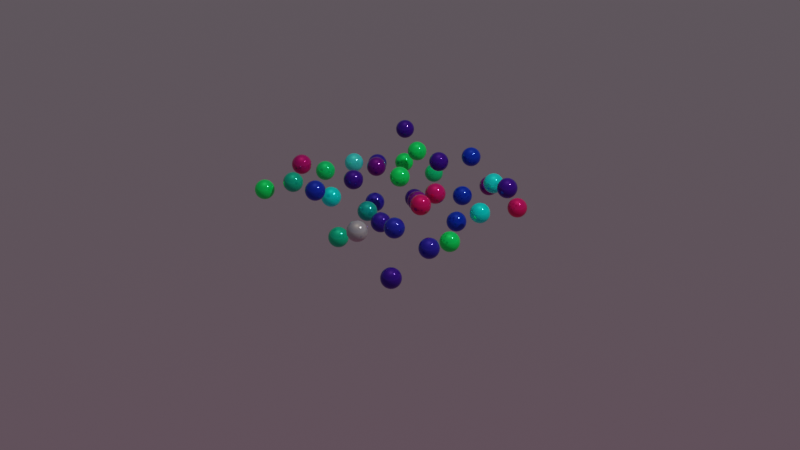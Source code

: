 # Source: Chapter9Final.blend  (saved by Blender 3.2.14; exported with 4.5.12 LTS)
import bpy
from mathutils import Matrix  # noqa: F401  (used for matrix-valued properties, if any)

bpy.ops.wm.read_factory_settings(use_empty=True)
scene = bpy.context.scene
scene.name = 'Scene'

# ---- collections
col_collection = bpy.data.collections.new('Collection'); scene.collection.children.link(col_collection)

# ---- materials (node trees are filled in below, after node groups)
mat_multicolor = bpy.data.materials.new('MultiColor')
mat_multicolor.alpha_threshold = 0.0
mat_multicolor.use_transparent_shadow = False
mat_multicolor.line_color = (0.0, 0.0, 0.0, 1.0)

# ---- node groups
ng_chapter9 = bpy.data.node_groups.new('Chapter9', 'GeometryNodeTree')
_s = ng_chapter9.interface.new_socket(name='Geometry', in_out='OUTPUT', socket_type='NodeSocketGeometry')
_s = ng_chapter9.interface.new_socket(name='Geometry', in_out='INPUT', socket_type='NodeSocketGeometry')
_s = ng_chapter9.interface.new_socket(name='Density Max', in_out='INPUT', socket_type='NodeSocketFloat')
_s.default_value = 50.0
_s.min_value = 0.0
_s = ng_chapter9.interface.new_socket(name='Seed', in_out='INPUT', socket_type='NodeSocketInt')
_s = ng_chapter9.interface.new_socket(name='Height', in_out='INPUT', socket_type='NodeSocketFloat')
_s.default_value = 0.5
_s.min_value = -1e+04
_s.max_value = 1e+04
ng_chapter9.is_modifier = True
_N = ng_chapter9.nodes; _L = ng_chapter9.links
n0 = _N.new('GeometryNodeStoreNamedAttribute'); n0.name = 'Store Named Attribute'; n0.location = (219, -26)
n0.data_type = 'FLOAT_VECTOR'
n0.domain = 'CORNER'
n0.inputs[2].default_value = 'uv_map'
n1 = _N.new('NodeGroupInput'); n1.name = 'Group Input'; n1.location = (-121, 182)
n2 = _N.new('GeometryNodeDistributePointsOnFaces'); n2.name = 'Distribute Points on Faces'; n2.location = (164, 237)
n2.distribute_method = 'POISSON'
n2.use_legacy_normal = True
n2.inputs[2].default_value = 0.25
n3 = _N.new('NodeReroute'); n3.name = 'Reroute'; n3.location = (422, 137)
n3.width = 16
n3.socket_idname = 'NodeSocketGeometry'
n4 = _N.new('NodeReroute'); n4.name = 'Reroute.001'; n4.location = (422, -57)
n4.width = 16
n4.socket_idname = 'NodeSocketGeometry'
n5 = _N.new('GeometryNodeMeshUVSphere'); n5.name = 'UV Sphere'; n5.location = (194, -26)
n5.inputs[2].default_value = 0.1
n6 = _N.new('GeometryNodeInstanceOnPoints'); n6.name = 'Instance on Points'; n6.location = (466, 241)
n7 = _N.new('ShaderNodeCombineXYZ'); n7.name = 'Combine XYZ'; n7.location = (528, -152)
n8 = _N.new('ShaderNodeMath'); n8.name = 'Math'; n8.location = (353, -152)
n8.operation = 'PINGPONG'
n9 = _N.new('ShaderNodeMath'); n9.name = 'Math.002'; n9.location = (183, -156)
n9.width = 141
n10 = _N.new('GeometryNodeInputSceneTime'); n10.name = 'Scene Time'; n10.location = (7, -159)
n11 = _N.new('FunctionNodeRandomValue'); n11.name = 'Random Value'; n11.location = (6, -252)
n12 = _N.new('NodeGroupInput'); n12.name = 'Group Input.001'; n12.location = (188, -322)
n13 = _N.new('GeometryNodeSetShadeSmooth'); n13.name = 'Set Shade Smooth'; n13.location = (1139, 8)
n14 = _N.new('NodeGroupOutput'); n14.name = 'Group Output'; n14.location = (1302, 7)
n15 = _N.new('GeometryNodeSetMaterial'); n15.name = 'Set Material'; n15.location = (965, 7)
n15.inputs[2].default_value = mat_multicolor
n16 = _N.new('GeometryNodeSetPosition'); n16.name = 'Set Position'; n16.location = (804, 7)
_L.new(n13.outputs[0], n14.inputs[0])
_L.new(n1.outputs[0], n2.inputs[0])
_L.new(n1.outputs[1], n2.inputs[3])
_L.new(n1.outputs[2], n2.inputs[6])
_L.new(n2.outputs[0], n6.inputs[0])
_L.new(n3.outputs[0], n6.inputs[2])
_L.new(n4.outputs[0], n3.inputs[0])
_L.new(n0.outputs[0], n4.inputs[0])
_L.new(n6.outputs[0], n16.inputs[0])
_L.new(n10.outputs[0], n9.inputs[0])
_L.new(n11.outputs[1], n9.inputs[1])
_L.new(n9.outputs[0], n8.inputs[0])
_L.new(n12.outputs[3], n8.inputs[1])
_L.new(n8.outputs[0], n7.inputs[2])
_L.new(n7.outputs[0], n16.inputs[3])
_L.new(n16.outputs[0], n15.inputs[0])
_L.new(n15.outputs[0], n13.inputs[0])
_L.new(n5.outputs[0], n0.inputs[0])
_L.new(n5.outputs[1], n0.inputs[3])
n14.is_active_output = True

# ---- material node trees
mat_multicolor.use_nodes = True; mat_multicolor.node_tree.nodes.clear()
_N = mat_multicolor.node_tree.nodes; _L = mat_multicolor.node_tree.links
n0 = _N.new('ShaderNodeBsdfPrincipled'); n0.name = 'Principled BSDF'; n0.location = (66, 300)
n0.distribution = 'GGX'
n0.subsurface_method = 'RANDOM_WALK_SKIN'
n0.inputs[1].default_value = 0.5227
n0.inputs[2].default_value = 0.08182
n0.inputs[3].default_value = 1.45
n0.inputs[13].default_value = 0.5591
n0.inputs[27].default_value = (0.0, 0.0, 0.0, 1.0)
n0.inputs[28].default_value = 1.0
n1 = _N.new('ShaderNodeOutputMaterial'); n1.name = 'Material Output'; n1.location = (319, 303)
n2 = _N.new('ShaderNodeValToRGB'); n2.name = 'ColorRamp'; n2.location = (-203, 222)
n2.color_ramp.interpolation = 'EASE'
while len(n2.color_ramp.elements) > 1: n2.color_ramp.elements.remove(n2.color_ramp.elements[-1])
n2.color_ramp.elements[0].position = 0.08182; n2.color_ramp.elements[0].color = (0.0, 1.0, 0.8559, 1.0)
_e = n2.color_ramp.elements.new(0.25); _e.color = (0.82, 0.005917, 0.1311, 1.0)
_e = n2.color_ramp.elements.new(0.5); _e.color = (0.06389, 0.000625, 0.25, 1.0)
_e = n2.color_ramp.elements.new(0.75); _e.color = (0.002642, 0.03864, 0.5, 1.0)
_e = n2.color_ramp.elements.new(0.9273); _e.color = (0.004946, 1.0, 0.1387, 1.0)
n3 = _N.new('ShaderNodeObjectInfo'); n3.name = 'Object Info'; n3.location = (-387, 150)
_L.new(n0.outputs[0], n1.inputs[0])
_L.new(n2.outputs[0], n0.inputs[0])
_L.new(n3.outputs[5], n2.inputs[0])
n1.is_active_output = True

# ---- world
world_world = bpy.data.worlds.new('World'); scene.world = world_world
world_world.use_nodes = True; world_world.node_tree.nodes.clear()
_N = world_world.node_tree.nodes; _L = world_world.node_tree.links
n0 = _N.new('ShaderNodeOutputWorld'); n0.name = 'World Output'; n0.location = (300, 300)
n1 = _N.new('ShaderNodeBackground'); n1.name = 'Background'; n1.location = (10, 300)
n2 = _N.new('ShaderNodeTexSky'); n2.name = 'Sky Texture'; n2.location = (-233, 298)
n2.sky_type = 'HOSEK_WILKIE'
n2.turbidity = 8.2
n2.ground_albedo = 0.1077
_L.new(n1.outputs[0], n0.inputs[0])
_L.new(n2.outputs[0], n1.inputs[0])
n0.is_active_output = True
world_world.color = (0.05088, 0.05088, 0.05088)
world_world.use_sun_shadow = False
world_world.sun_shadow_jitter_overblur = 0.0

# ---- cameras
cam_camera = bpy.data.cameras.new('Camera')
cam_camera.clip_end = 100.0
cam_camera.ortho_scale = 7.314

# ---- lights
light_light = bpy.data.lights.new('Light', 'POINT')
light_light.transmission_factor = 0.0
light_light.energy = 1000.0
light_light.shadow_soft_size = 0.1
light_light.shadow_maximum_resolution = 0.006
light_light.use_absolute_resolution = True

# ---- meshes
me_plane = bpy.data.meshes.new('Plane')
me_plane.from_pydata([(-1.0, -1.0, 0.0), (1.0, -1.0, 0.0), (-1.0, 1.0, 0.0), (1.0, 1.0, 0.0)], [], [(0, 1, 3, 2)])
_uv = me_plane.uv_layers.new(name='UVMap')
_uv.uv.foreach_set('vector', [0.0, 0.0, 1.0, 0.0, 1.0, 1.0, 0.0, 1.0])
me_plane.use_remesh_fix_poles = True
me_plane.use_remesh_preserve_attributes = False
me_plane.update()

# ---- objects
ob_light = bpy.data.objects.new('Light', light_light)
ob_camera = bpy.data.objects.new('Camera', cam_camera)
ob_plane = bpy.data.objects.new('Plane', me_plane)

# ---- transforms, parenting, visibility, modifiers, constraints
ob_light.location = (4.076, 1.005, 5.904)
ob_light.rotation_euler = (0.6503, 0.05522, 1.866)
ob_light.lock_rotations_4d = False
ob_light.empty_display_type = 'ARROWS'
ob_light.color = (0.0, 0.0, 0.0, 0.0)
ob_light.lineart.crease_threshold = 0.0
ob_camera.location = (7.359, -6.926, 4.958)
ob_camera.rotation_euler = (1.109, 0.0, 0.8149)
ob_camera.lock_rotations_4d = False
ob_camera.empty_display_type = 'ARROWS'
ob_camera.color = (0.0, 0.0, 0.0, 0.0)
ob_camera.display_type = 'WIRE'
ob_camera.lineart.crease_threshold = 0.0
ob_plane.location = (0.0, 0.0, 0.0)
_m = ob_plane.modifiers.new('GeometryNodes', 'NODES')
_m.node_group = ng_chapter9

# ---- collection membership
col_collection.objects.link(ob_light)
col_collection.objects.link(ob_camera)
col_collection.objects.link(ob_plane)

# ---- scene / render settings (as saved in the file)
scene.camera = ob_camera
scene.frame_start = 1; scene.frame_end = 250; scene.frame_set(93)
scene.render.engine = 'BLENDER_EEVEE_NEXT'
scene.cycles.sampling_pattern = 'TABULATED_SOBOL'
scene.cycles.use_light_tree = False
scene.eevee.use_gtao = True
scene.eevee.use_raytracing = True
scene.view_settings.view_transform = 'Filmic'
bpy.context.view_layer.update()
